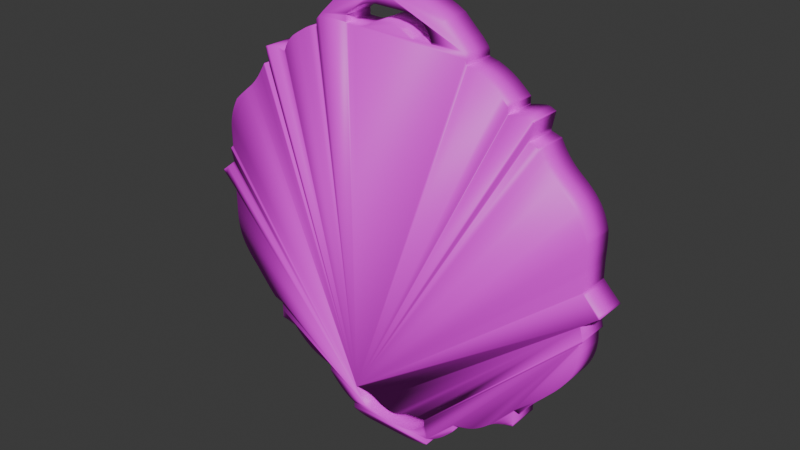 # Source: mirror.blend  (saved by Blender 5.1.30; exported with 4.5.12 LTS)
import bpy
from mathutils import Matrix  # noqa: F401  (used for matrix-valued properties, if any)

bpy.ops.wm.read_factory_settings(use_empty=True)
scene = bpy.context.scene
scene.name = 'Scene'

# ---- collections
col_collection = bpy.data.collections.new('Collection'); scene.collection.children.link(col_collection)

# ---- images (referenced by path relative to the original .blend; pixels are not part of the script)
import os
ASSET_DIR = os.environ.get("B2B_ASSET_DIR", "")  # directory of the original .blend (textures are referenced by path, not embedded)
HERE = os.path.dirname(os.path.abspath(__file__))  # packed textures are extracted next to this script under _unpacked/

def load_image(name, relpath, width, height, colorspace="sRGB"):
    """Load a texture the original file referenced (path relative to the .blend, or extracted next to this script)."""
    p = next((c for c in (os.path.join(HERE, relpath), os.path.join(ASSET_DIR, relpath)) if relpath and os.path.exists(c)), "")
    if p:
        img = bpy.data.images.load(p, check_existing=True)
        img.name = name
    else:  # same state as the original file: an image datablock whose file is absent (Cycles renders it pink)
        img = bpy.data.images.new(name, width, height)
        img.source = "FILE"
        img.filepath = "//" + (relpath or name)
    img.colorspace_settings.name = colorspace
    return img
img_mirror_png = load_image('mirror.png', 'mirror.png', 1024, 1024, 'sRGB')

# ---- materials (node trees are filled in below, after node groups)
mat_mirror_png_trace_default = bpy.data.materials.new('mirror.png_trace_default')

# ---- node groups
ng_it_shader_grp_001 = bpy.data.node_groups.new('IT_shader_grp_001', 'ShaderNodeTree')
_s = ng_it_shader_grp_001.interface.new_socket(name='BSDF', in_out='OUTPUT', socket_type='NodeSocketShader')
_s = ng_it_shader_grp_001.interface.new_socket(name='Is Emissive', in_out='INPUT', socket_type='NodeSocketBool')
_s = ng_it_shader_grp_001.interface.new_socket(name='Alpha Black Point', in_out='INPUT', socket_type='NodeSocketFloat')
_s = ng_it_shader_grp_001.interface.new_socket(name='Alpha White Point', in_out='INPUT', socket_type='NodeSocketFloat')
_s.default_value = 1.0
_s = ng_it_shader_grp_001.interface.new_socket(name='Texture', in_out='INPUT', socket_type='NodeSocketColor')
_s.default_value = (0.8, 0.8, 0.8, 1.0)
_s = ng_it_shader_grp_001.interface.new_socket(name='Alpha', in_out='INPUT', socket_type='NodeSocketFloat')
_s.subtype = 'FACTOR'
_s.default_value = 1.0
_s.min_value = 0.0
_s.max_value = 1.0
_N = ng_it_shader_grp_001.nodes; _L = ng_it_shader_grp_001.links
n0 = _N.new('NodeGroupOutput'); n0.name = 'Group Output'; n0.location = (350, 64)
n1 = _N.new('NodeGroupInput'); n1.name = 'Group Input'; n1.location = (-794, 80)
n2 = _N.new('ShaderNodeBsdfPrincipled'); n2.name = 'Principled BSDF'; n2.location = (18, 64)
n3 = _N.new('ShaderNodeMix'); n3.name = 'Mix.001'; n3.location = (-606, -188)
n3.inputs[3].default_value = 1.0
n4 = _N.new('NodeReroute'); n4.name = 'Reroute'; n4.location = (-158, 8)
n4.width = 16
n5 = _N.new('ShaderNodeMapRange'); n5.name = 'Map Range'; n5.location = (-330, -16)
_L.new(n2.outputs[0], n0.inputs[0])
_L.new(n1.outputs[0], n3.inputs[0])
_L.new(n3.outputs[0], n2.inputs[28])
_L.new(n4.outputs[0], n2.inputs[0])
_L.new(n1.outputs[3], n4.inputs[0])
_L.new(n4.outputs[0], n2.inputs[27])
_L.new(n1.outputs[4], n5.inputs[0])
_L.new(n5.outputs[0], n2.inputs[4])
_L.new(n1.outputs[1], n5.inputs[1])
_L.new(n1.outputs[2], n5.inputs[2])
n0.is_active_output = True

# ---- material node trees
mat_mirror_png_trace_default.use_nodes = True; mat_mirror_png_trace_default.node_tree.nodes.clear()
_N = mat_mirror_png_trace_default.node_tree.nodes; _L = mat_mirror_png_trace_default.node_tree.links
n0 = _N.new('ShaderNodeTexImage'); n0.name = 'Image Texture'; n0.location = (0, 0)
n0.image = img_mirror_png
n0.interpolation = 'Closest'
n1 = _N.new('ShaderNodeMapping'); n1.name = 'Mapping'; n1.location = (-250, 0)
n2 = _N.new('ShaderNodeTexCoord'); n2.name = 'Texture Coordinate'; n2.location = (-500, 0)
n3 = _N.new('ShaderNodeGroup'); n3.name = 'Group'; n3.location = (300, 0)
n3.node_tree = ng_it_shader_grp_001
n3.inputs[0].default_value = False
n3.inputs[1].default_value = 2.0
n3.inputs[2].default_value = 1.0
n4 = _N.new('ShaderNodeOutputMaterial'); n4.name = 'Material Output'; n4.location = (600, 0)
_L.new(n2.outputs[2], n1.inputs[0])
_L.new(n1.outputs[0], n0.inputs[0])
_L.new(n0.outputs[0], n3.inputs[3])
_L.new(n0.outputs[1], n3.inputs[4])
_L.new(n3.outputs[0], n4.inputs[0])
n4.is_active_output = True

# ---- world
world_world = bpy.data.worlds.new('World'); scene.world = world_world
world_world.use_nodes = True; world_world.node_tree.nodes.clear()
_N = world_world.node_tree.nodes; _L = world_world.node_tree.links
n0 = _N.new('ShaderNodeOutputWorld'); n0.name = 'World Output'; n0.location = (200, 100)
n1 = _N.new('ShaderNodeBackground'); n1.name = 'Background'; n1.location = (-200, 100)
n1.inputs[0].default_value = (0.05088, 0.05088, 0.05088, 1.0)
_L.new(n1.outputs[0], n0.inputs[0])
n0.is_active_output = True
world_world.color = (0.05088, 0.05088, 0.05088)
world_world.sun_shadow_jitter_overblur = 0.0

# ---- meshes
me_mirror = bpy.data.meshes.new('mirror')
me_mirror.from_pydata([(-11.04, 40.76, -1.346e-13), (-9.445, 41.67, -1.346e-13), (-7.702, 42.41, -1.346e-13), (-5.839, 42.99, -1.346e-13), (-3.887, 43.41, -1.346e-13), (-1.876, 43.66, -1.346e-13), (0.1657, 43.74, -1.346e-13), (2.207, 43.66, -1.346e-13), (4.219, 43.41, -1.346e-13), (6.171, 42.99, -1.346e-13), (8.033, 42.41, -1.346e-13), (9.776, 41.67, -1.346e-13), (11.37, 40.76, -1.346e-13), (11.5, 40.63, -1.346e-13), (11.63, 40.51, -1.346e-13), (11.75, 40.38, -1.346e-13), (11.88, 40.26, -1.346e-13), (12.01, 40.13, -1.346e-13), (12.14, 40.01, -1.346e-13), (12.27, 39.88, -1.346e-13), (12.4, 39.76, -1.346e-13), (12.53, 39.63, -1.346e-13), (12.66, 39.5, -1.346e-13), (12.79, 39.38, -1.346e-13), (12.92, 39.25, -1.346e-13), (13.08, 39.1, -1.346e-13), (13.24, 38.95, -1.346e-13), (13.4, 38.8, -1.346e-13), (13.56, 38.65, -1.346e-13), (13.72, 38.5, -1.346e-13), (13.88, 38.35, -1.346e-13), (14.05, 38.2, -1.346e-13), (14.21, 38.05, -1.346e-13), (14.37, 37.9, -1.346e-13), (14.53, 37.74, -1.346e-13), (14.7, 37.59, -1.346e-13), (14.86, 37.44, -1.346e-13), (15.21, 37.06, -1.346e-13), (15.5, 36.74, -1.346e-13), (15.73, 36.47, -1.346e-13), (15.92, 36.23, -1.346e-13), (16.07, 36.03, -1.346e-13), (16.18, 35.83, -1.346e-13), (16.26, 35.64, -1.346e-13), (16.31, 35.45, -1.346e-13), (16.35, 35.24, -1.346e-13), (16.36, 35.01, -1.346e-13), (16.37, 34.74, -1.346e-13), (16.37, 34.42, -1.346e-13), (16.52, 34.38, -1.346e-13), (16.67, 34.34, -1.346e-13), (16.82, 34.3, -1.346e-13), (16.97, 34.26, -1.346e-13), (17.12, 34.22, -1.346e-13), (17.27, 34.19, -1.346e-13), (17.42, 34.15, -1.346e-13), (17.57, 34.11, -1.346e-13), (17.72, 34.07, -1.346e-13), (17.87, 34.03, -1.346e-13), (18.03, 33.99, -1.346e-13), (18.18, 33.95, -1.346e-13), (18.85, 33.67, -1.346e-13), (19.48, 33.39, -1.346e-13), (20.06, 33.1, -1.346e-13), (20.61, 32.79, -1.346e-13), (21.14, 32.47, -1.346e-13), (21.65, 32.13, -1.346e-13), (22.14, 31.78, -1.346e-13), (22.63, 31.39, -1.346e-13), (23.11, 30.99, -1.346e-13), (23.61, 30.55, -1.346e-13), (24.12, 30.09, -1.346e-13), (24.64, 29.59, -1.346e-13), (24.64, 29.48, -1.346e-13), (24.64, 29.37, -1.346e-13), (24.64, 29.25, -1.346e-13), (24.64, 29.14, -1.346e-13), (24.64, 29.02, -1.346e-13), (24.64, 28.91, -1.346e-13), (24.64, 28.8, -1.346e-13), (24.64, 28.68, -1.346e-13), (24.64, 28.56, -1.346e-13), (24.64, 28.45, -1.346e-13), (24.64, 28.33, -1.346e-13), (24.64, 28.22, -1.346e-13), (24.78, 28.25, -1.346e-13), (24.91, 28.28, -1.346e-13), (25.05, 28.31, -1.346e-13), (25.18, 28.34, -1.346e-13), (25.32, 28.38, -1.346e-13), (25.46, 28.41, -1.346e-13), (25.59, 28.44, -1.346e-13), (25.73, 28.47, -1.346e-13), (25.87, 28.51, -1.346e-13), (26.0, 28.54, -1.346e-13), (26.14, 28.57, -1.346e-13), (26.28, 28.6, -1.346e-13), (26.7, 28.67, -1.346e-13), (27.05, 28.73, -1.346e-13), (27.35, 28.77, -1.346e-13), (27.61, 28.79, -1.346e-13), (27.83, 28.8, -1.346e-13), (28.04, 28.78, -1.346e-13), (28.23, 28.75, -1.346e-13), (28.43, 28.69, -1.346e-13), (28.64, 28.61, -1.346e-13), (28.88, 28.5, -1.346e-13), (29.15, 28.37, -1.346e-13), (29.47, 28.22, -1.346e-13), (29.44, 28.08, -1.346e-13), (29.42, 27.96, -1.346e-13), (29.39, 27.84, -1.346e-13), (29.37, 27.71, -1.346e-13), (29.34, 27.55, -1.346e-13), (29.3, 27.36, -1.346e-13), (29.25, 27.12, -1.346e-13), (29.19, 26.81, -1.346e-13), (29.11, 26.44, -1.346e-13), (29.02, 25.98, -1.346e-13), (28.91, 25.43, -1.346e-13), (28.78, 24.77, -1.346e-13), (28.86, 24.74, -1.346e-13), (28.93, 24.72, -1.346e-13), (29.0, 24.69, -1.346e-13), (29.08, 24.67, -1.346e-13), (29.18, 24.64, -1.346e-13), (29.29, 24.6, -1.346e-13), (29.44, 24.55, -1.346e-13), (29.62, 24.49, -1.346e-13), (29.84, 24.41, -1.346e-13), (30.12, 24.32, -1.346e-13), (30.45, 24.21, -1.346e-13), (30.85, 24.08, -1.346e-13), (30.92, 23.96, -1.346e-13), (30.98, 23.84, -1.346e-13), (31.05, 23.72, -1.346e-13), (31.12, 23.59, -1.346e-13), (31.19, 23.47, -1.346e-13), (31.25, 23.35, -1.346e-13), (31.32, 23.23, -1.346e-13), (31.39, 23.11, -1.346e-13), (31.46, 22.98, -1.346e-13), (31.53, 22.86, -1.346e-13), (31.6, 22.74, -1.346e-13), (31.67, 22.61, -1.346e-13), (31.97, 22.15, -1.346e-13), (32.27, 21.72, -1.346e-13), (32.56, 21.32, -1.346e-13), (32.86, 20.95, -1.346e-13), (33.16, 20.6, -1.346e-13), (33.47, 20.27, -1.346e-13), (33.79, 19.94, -1.346e-13), (34.13, 19.62, -1.346e-13), (34.48, 19.31, -1.346e-13), (34.85, 18.98, -1.346e-13), (35.25, 18.65, -1.346e-13), (35.67, 18.3, -1.346e-13), (36.29, 17.76, -1.346e-13), (36.86, 17.23, -1.346e-13), (37.39, 16.7, -1.346e-13), (37.87, 16.17, -1.346e-13), (38.3, 15.63, -1.346e-13), (38.71, 15.07, -1.346e-13), (39.07, 14.49, -1.346e-13), (39.41, 13.87, -1.346e-13), (39.72, 13.22, -1.346e-13), (40.0, 12.53, -1.346e-13), (40.26, 11.78, -1.346e-13), (40.5, 10.98, -1.346e-13), (40.53, 10.51, -1.346e-13), (40.56, 10.05, -1.346e-13), (40.58, 9.59, -1.346e-13), (40.59, 9.134, -1.346e-13), (40.59, 8.679, -1.346e-13), (40.59, 8.225, -1.346e-13), (40.59, 7.771, -1.346e-13), (40.58, 7.316, -1.346e-13), (40.56, 6.858, -1.346e-13), (40.54, 6.397, -1.346e-13), (40.52, 5.932, -1.346e-13), (40.5, 5.462, -1.346e-13), (40.5, 5.291, -1.346e-13), (40.5, 5.121, -1.346e-13), (40.5, 4.95, -1.346e-13), (40.5, 4.779, -1.346e-13), (40.5, 4.607, -1.346e-13), (40.5, 4.435, -1.346e-13), (40.5, 4.263, -1.346e-13), (40.5, 4.091, -1.346e-13), (40.5, 3.917, -1.346e-13), (40.5, 3.743, -1.346e-13), (40.5, 3.569, -1.346e-13), (40.5, 3.393, -1.346e-13), (40.5, 3.28, -1.346e-13), (40.5, 3.166, -1.346e-13), (40.5, 3.052, -1.346e-13), (40.5, 2.938, -1.346e-13), (40.5, 2.824, -1.346e-13), (40.5, 2.709, -1.346e-13), (40.5, 2.594, -1.346e-13), (40.5, 2.479, -1.346e-13), (40.5, 2.364, -1.346e-13), (40.5, 2.248, -1.346e-13), (40.5, 2.131, -1.346e-13), (40.5, 2.014, -1.346e-13), (40.78, 1.721, -1.346e-13), (41.06, 1.428, -1.346e-13), (41.35, 1.137, -1.346e-13), (41.63, 0.8464, -1.346e-13), (41.92, 0.5572, -1.346e-13), (42.2, 0.2692, -1.346e-13), (42.49, -0.01767, -1.346e-13), (42.78, -0.3033, -1.346e-13), (43.07, -0.5876, -1.346e-13), (43.36, -0.8707, -1.346e-13), (43.65, -1.153, -1.346e-13), (43.95, -1.433, -1.346e-13), (43.66, -1.661, -1.346e-13), (43.38, -1.888, -1.346e-13), (43.1, -2.116, -1.346e-13), (42.81, -2.344, -1.346e-13), (42.52, -2.573, -1.346e-13), (42.24, -2.802, -1.346e-13), (41.95, -3.031, -1.346e-13), (41.66, -3.261, -1.346e-13), (41.37, -3.492, -1.346e-13), (41.08, -3.724, -1.346e-13), (40.79, -3.957, -1.346e-13), (40.5, -4.191, -1.346e-13), (40.53, -4.301, -1.346e-13), (40.57, -4.411, -1.346e-13), (40.6, -4.522, -1.346e-13), (40.63, -4.632, -1.346e-13), (40.66, -4.743, -1.346e-13), (40.69, -4.854, -1.346e-13), (40.73, -4.965, -1.346e-13), (40.76, -5.077, -1.346e-13), (40.79, -5.189, -1.346e-13), (40.82, -5.301, -1.346e-13), (40.86, -5.414, -1.346e-13), (40.89, -5.527, -1.346e-13), (40.91, -5.644, -1.346e-13), (40.94, -5.762, -1.346e-13), (40.96, -5.879, -1.346e-13), (40.99, -5.997, -1.346e-13), (41.01, -6.115, -1.346e-13), (41.04, -6.233, -1.346e-13), (41.06, -6.351, -1.346e-13), (41.09, -6.47, -1.346e-13), (41.11, -6.589, -1.346e-13), (41.14, -6.708, -1.346e-13), (41.17, -6.828, -1.346e-13), (41.19, -6.949, -1.346e-13), (41.13, -7.006, -1.346e-13), (41.08, -7.063, -1.346e-13), (41.02, -7.12, -1.346e-13), (40.96, -7.177, -1.346e-13), (40.91, -7.234, -1.346e-13), (40.85, -7.291, -1.346e-13), (40.79, -7.349, -1.346e-13), (40.73, -7.406, -1.346e-13), (40.68, -7.464, -1.346e-13), (40.62, -7.522, -1.346e-13), (40.56, -7.58, -1.346e-13), (40.5, -7.639, -1.346e-13), (40.51, -7.82, -1.346e-13), (40.52, -8.001, -1.346e-13), (40.52, -8.183, -1.346e-13), (40.53, -8.365, -1.346e-13), (40.54, -8.547, -1.346e-13), (40.54, -8.729, -1.346e-13), (40.55, -8.912, -1.346e-13), (40.56, -9.096, -1.346e-13), (40.57, -9.28, -1.346e-13), (40.57, -9.464, -1.346e-13), (40.58, -9.65, -1.346e-13), (40.59, -9.836, -1.346e-13), (40.51, -10.91, -1.346e-13), (40.35, -11.92, -1.346e-13), (40.12, -12.88, -1.346e-13), (39.82, -13.78, -1.346e-13), (39.45, -14.64, -1.346e-13), (39.02, -15.47, -1.346e-13), (38.53, -16.27, -1.346e-13), (37.98, -17.05, -1.346e-13), (37.38, -17.82, -1.346e-13), (36.74, -18.59, -1.346e-13), (36.05, -19.35, -1.346e-13), (35.33, -20.14, -1.346e-13), (34.65, -20.87, -1.346e-13), (34.07, -21.48, -1.346e-13), (33.59, -22.0, -1.346e-13), (33.19, -22.44, -1.346e-13), (32.85, -22.81, -1.346e-13), (32.57, -23.14, -1.346e-13), (32.32, -23.44, -1.346e-13), (32.09, -23.72, -1.346e-13), (31.87, -24.01, -1.346e-13), (31.63, -24.33, -1.346e-13), (31.38, -24.68, -1.346e-13), (31.09, -25.09, -1.346e-13), (31.01, -25.18, -1.346e-13), (30.93, -25.28, -1.346e-13), (30.86, -25.38, -1.346e-13), (30.78, -25.47, -1.346e-13), (30.7, -25.57, -1.346e-13), (30.63, -25.67, -1.346e-13), (30.55, -25.76, -1.346e-13), (30.47, -25.86, -1.346e-13), (30.39, -25.96, -1.346e-13), (30.32, -26.06, -1.346e-13), (30.24, -26.16, -1.346e-13), (30.16, -26.25, -1.346e-13), (30.05, -26.25, -1.346e-13), (29.93, -26.25, -1.346e-13), (29.82, -26.25, -1.346e-13), (29.7, -26.25, -1.346e-13), (29.59, -26.25, -1.346e-13), (29.47, -26.25, -1.346e-13), (29.36, -26.25, -1.346e-13), (29.24, -26.25, -1.346e-13), (29.13, -26.25, -1.346e-13), (29.01, -26.25, -1.346e-13), (28.9, -26.25, -1.346e-13), (28.78, -26.54, -1.346e-13), (28.78, -26.82, -1.346e-13), (28.78, -27.11, -1.346e-13), (28.78, -27.39, -1.346e-13), (28.78, -27.68, -1.346e-13), (28.78, -27.97, -1.346e-13), (28.78, -28.25, -1.346e-13), (28.78, -28.54, -1.346e-13), (28.78, -28.83, -1.346e-13), (28.78, -29.12, -1.346e-13), (28.78, -29.41, -1.346e-13), (28.78, -29.7, -1.346e-13), (28.63, -29.74, -1.346e-13), (28.48, -29.78, -1.346e-13), (28.33, -29.82, -1.346e-13), (28.18, -29.86, -1.346e-13), (28.03, -29.9, -1.346e-13), (27.88, -29.94, -1.346e-13), (27.73, -29.98, -1.346e-13), (27.58, -30.02, -1.346e-13), (27.43, -30.06, -1.346e-13), (27.28, -30.1, -1.346e-13), (27.12, -30.14, -1.346e-13), (26.97, -30.18, -1.346e-13), (26.43, -30.39, -1.346e-13), (25.98, -30.57, -1.346e-13), (25.59, -30.73, -1.346e-13), (25.26, -30.88, -1.346e-13), (24.96, -31.03, -1.346e-13), (24.68, -31.18, -1.346e-13), (24.41, -31.36, -1.346e-13), (24.13, -31.56, -1.346e-13), (23.82, -31.79, -1.346e-13), (23.48, -32.07, -1.346e-13), (23.08, -32.41, -1.346e-13), (22.62, -32.81, -1.346e-13), (22.03, -33.27, -1.346e-13), (21.47, -33.67, -1.346e-13), (20.94, -34.03, -1.346e-13), (20.41, -34.34, -1.346e-13), (19.89, -34.61, -1.346e-13), (19.36, -34.85, -1.346e-13), (18.83, -35.06, -1.346e-13), (18.27, -35.25, -1.346e-13), (17.68, -35.42, -1.346e-13), (17.06, -35.59, -1.346e-13), (16.4, -35.75, -1.346e-13), (15.68, -35.91, -1.346e-13), (15.68, -36.02, -1.346e-13), (15.68, -36.14, -1.346e-13), (15.68, -36.25, -1.346e-13), (15.68, -36.36, -1.346e-13), (15.68, -36.48, -1.346e-13), (15.68, -36.59, -1.346e-13), (15.68, -36.71, -1.346e-13), (15.68, -36.82, -1.346e-13), (15.68, -36.94, -1.346e-13), (15.68, -37.05, -1.346e-13), (15.68, -37.17, -1.346e-13), (15.68, -37.29, -1.346e-13), (15.21, -37.8, -1.346e-13), (14.75, -38.3, -1.346e-13), (14.28, -38.78, -1.346e-13), (13.82, -39.23, -1.346e-13), (13.34, -39.67, -1.346e-13), (12.86, -40.08, -1.346e-13), (12.35, -40.48, -1.346e-13), (11.83, -40.85, -1.346e-13), (11.29, -41.2, -1.346e-13), (10.72, -41.53, -1.346e-13), (10.11, -41.83, -1.346e-13), (9.474, -42.11, -1.346e-13), (9.474, -42.23, -1.346e-13), (9.474, -42.34, -1.346e-13), (9.474, -42.45, -1.346e-13), (9.474, -42.57, -1.346e-13), (9.474, -42.68, -1.346e-13), (9.474, -42.8, -1.346e-13), (9.474, -42.91, -1.346e-13), (9.474, -43.03, -1.346e-13), (9.474, -43.14, -1.346e-13), (9.474, -43.26, -1.346e-13), (9.474, -43.38, -1.346e-13), (9.474, -43.49, -1.346e-13), (8.983, -43.63, -1.346e-13), (8.5, -43.75, -1.346e-13), (8.022, -43.85, -1.346e-13), (7.548, -43.94, -1.346e-13), (7.076, -44.03, -1.346e-13), (6.605, -44.09, -1.346e-13), (6.131, -44.15, -1.346e-13), (5.654, -44.19, -1.346e-13), (5.172, -44.23, -1.346e-13), (4.683, -44.25, -1.346e-13), (4.186, -44.27, -1.346e-13), (3.678, -44.27, -1.346e-13), (3.612, -44.27, -1.346e-13), (3.551, -44.27, -1.346e-13), (3.491, -44.27, -1.346e-13), (3.424, -44.27, -1.346e-13), (3.345, -44.27, -1.346e-13), (3.248, -44.27, -1.346e-13), (3.127, -44.27, -1.346e-13), (2.976, -44.27, -1.346e-13), (2.789, -44.27, -1.346e-13), (2.56, -44.28, -1.346e-13), (2.283, -44.28, -1.346e-13), (1.361, -44.27, -1.346e-13), (1.214, -44.27, -1.346e-13), (1.065, -44.27, -1.346e-13), (0.9166, -44.27, -1.346e-13), (0.3171, -44.27, -1.346e-13), (0.1657, -44.27, -1.346e-13), (0.01837, -44.27, -1.346e-13), (-0.129, -44.27, -1.346e-13), (-0.2765, -44.27, -1.346e-13), (-0.4242, -44.27, -1.346e-13), (-0.5722, -44.27, -1.346e-13), (-0.7204, -44.27, -1.346e-13), (-0.8691, -44.27, -1.346e-13), (-1.018, -44.27, -1.346e-13), (-1.168, -44.27, -1.346e-13), (-1.318, -44.27, -1.346e-13), (-1.469, -44.28, -1.346e-13), (-2.477, -44.27, -1.346e-13), (-2.62, -44.27, -1.346e-13), (-3.346, -44.27, -1.346e-13), (-3.476, -44.27, -1.346e-13), (-3.605, -44.27, -1.346e-13), (-3.734, -44.27, -1.346e-13), (-4.254, -44.27, -1.346e-13), (-4.385, -44.27, -1.346e-13), (-4.516, -44.27, -1.346e-13), (-4.648, -44.27, -1.346e-13), (-4.78, -44.27, -1.346e-13), (-4.913, -44.27, -1.346e-13), (-5.281, -44.24, -1.346e-13), (-5.643, -44.21, -1.346e-13), (-6.0, -44.17, -1.346e-13), (-6.353, -44.12, -1.346e-13), (-6.702, -44.06, -1.346e-13), (-7.049, -44.0, -1.346e-13), (-7.395, -43.93, -1.346e-13), (-7.741, -43.86, -1.346e-13), (-8.087, -43.77, -1.346e-13), (-8.436, -43.69, -1.346e-13), (-8.787, -43.59, -1.346e-13), (-9.143, -43.49, -1.346e-13), (-9.143, -43.38, -1.346e-13), (-9.143, -43.26, -1.346e-13), (-9.143, -43.15, -1.346e-13), (-9.143, -43.04, -1.346e-13), (-9.143, -42.92, -1.346e-13), (-9.143, -42.81, -1.346e-13), (-9.143, -42.69, -1.346e-13), (-9.143, -42.58, -1.346e-13), (-9.143, -42.46, -1.346e-13), (-9.143, -42.35, -1.346e-13), (-9.143, -42.23, -1.346e-13), (-9.143, -42.11, -1.346e-13), (-9.239, -42.07, -1.346e-13), (-9.335, -42.04, -1.346e-13), (-9.431, -42.0, -1.346e-13), (-9.527, -41.96, -1.346e-13), (-9.623, -41.92, -1.346e-13), (-9.72, -41.88, -1.346e-13), (-9.817, -41.84, -1.346e-13), (-9.914, -41.8, -1.346e-13), (-10.01, -41.76, -1.346e-13), (-10.11, -41.72, -1.346e-13), (-10.21, -41.68, -1.346e-13), (-10.31, -41.64, -1.346e-13), (-10.81, -41.34, -1.346e-13), (-11.28, -41.03, -1.346e-13), (-11.74, -40.71, -1.346e-13), (-12.18, -40.38, -1.346e-13), (-12.6, -40.04, -1.346e-13), (-13.01, -39.68, -1.346e-13), (-13.41, -39.31, -1.346e-13), (-13.8, -38.93, -1.346e-13), (-14.19, -38.54, -1.346e-13), (-14.57, -38.13, -1.346e-13), (-14.96, -37.72, -1.346e-13), (-15.35, -37.29, -1.346e-13), (-15.35, -37.17, -1.346e-13), (-15.35, -37.06, -1.346e-13), (-15.35, -36.95, -1.346e-13), (-15.35, -36.83, -1.346e-13), (-15.35, -36.72, -1.346e-13), (-15.35, -36.6, -1.346e-13), (-15.35, -36.49, -1.346e-13), (-15.35, -36.37, -1.346e-13), (-15.35, -36.26, -1.346e-13), (-15.35, -36.14, -1.346e-13), (-15.35, -36.02, -1.346e-13), (-15.35, -35.91, -1.346e-13), (-15.45, -35.88, -1.346e-13), (-15.55, -35.85, -1.346e-13), (-15.65, -35.83, -1.346e-13), (-15.76, -35.8, -1.346e-13), (-15.86, -35.77, -1.346e-13), (-15.96, -35.74, -1.346e-13), (-16.06, -35.72, -1.346e-13), (-16.17, -35.69, -1.346e-13), (-16.27, -35.66, -1.346e-13), (-16.38, -35.63, -1.346e-13), (-16.48, -35.6, -1.346e-13), (-16.58, -35.58, -1.346e-13), (-17.49, -35.3, -1.346e-13), (-18.32, -35.01, -1.346e-13), (-19.1, -34.7, -1.346e-13), (-19.83, -34.38, -1.346e-13), (-20.52, -34.03, -1.346e-13), (-21.18, -33.65, -1.346e-13), (-21.81, -33.23, -1.346e-13), (-22.44, -32.77, -1.346e-13), (-23.06, -32.26, -1.346e-13), (-23.69, -31.7, -1.346e-13), (-24.33, -31.08, -1.346e-13), (-25.0, -30.39, -1.346e-13), (-25.45, -30.26, -1.346e-13), (-25.82, -30.16, -1.346e-13), (-26.15, -30.07, -1.346e-13), (-26.42, -29.99, -1.346e-13), (-26.66, -29.93, -1.346e-13), (-26.89, -29.89, -1.346e-13), (-27.1, -29.85, -1.346e-13), (-27.32, -29.81, -1.346e-13), (-27.55, -29.79, -1.346e-13), (-27.8, -29.76, -1.346e-13), (-28.1, -29.73, -1.346e-13), (-28.45, -29.7, -1.346e-13), (-28.45, -29.42, -1.346e-13), (-28.45, -29.13, -1.346e-13), (-28.45, -28.85, -1.346e-13), (-28.45, -28.56, -1.346e-13), (-28.45, -28.28, -1.346e-13), (-28.45, -27.99, -1.346e-13), (-28.45, -27.7, -1.346e-13), (-28.45, -27.42, -1.346e-13), (-28.45, -27.13, -1.346e-13), (-28.45, -26.84, -1.346e-13), (-28.45, -26.55, -1.346e-13), (-28.45, -26.25, -1.346e-13), (-28.53, -26.23, -1.346e-13), (-28.6, -26.2, -1.346e-13), (-28.67, -26.18, -1.346e-13), (-28.75, -26.15, -1.346e-13), (-28.85, -26.12, -1.346e-13), (-28.96, -26.08, -1.346e-13), (-29.11, -26.04, -1.346e-13), (-29.29, -25.97, -1.346e-13), (-29.51, -25.9, -1.346e-13), (-29.79, -25.81, -1.346e-13), (-30.12, -25.7, -1.346e-13), (-30.52, -25.57, -1.346e-13), (-30.78, -25.31, -1.346e-13), (-31.0, -25.08, -1.346e-13), (-31.19, -24.89, -1.346e-13), (-31.36, -24.72, -1.346e-13), (-31.51, -24.56, -1.346e-13), (-31.66, -24.4, -1.346e-13), (-31.81, -24.24, -1.346e-13), (-31.96, -24.06, -1.346e-13), (-32.14, -23.86, -1.346e-13), (-32.34, -23.62, -1.346e-13), (-32.57, -23.35, -1.346e-13), (-32.84, -23.02, -1.346e-13), (-32.95, -22.9, -1.346e-13), (-33.05, -22.77, -1.346e-13), (-33.16, -22.65, -1.346e-13), (-33.26, -22.52, -1.346e-13), (-33.37, -22.4, -1.346e-13), (-33.48, -22.27, -1.346e-13), (-33.58, -22.15, -1.346e-13), (-33.69, -22.02, -1.346e-13), (-33.8, -21.9, -1.346e-13), (-33.9, -21.77, -1.346e-13), (-34.01, -21.64, -1.346e-13), (-34.12, -21.51, -1.346e-13), (-34.17, -21.46, -1.346e-13), (-34.21, -21.41, -1.346e-13), (-34.25, -21.36, -1.346e-13), (-34.3, -21.3, -1.346e-13), (-34.35, -21.23, -1.346e-13), (-34.42, -21.15, -1.346e-13), (-34.51, -21.05, -1.346e-13), (-34.62, -20.92, -1.346e-13), (-34.75, -20.76, -1.346e-13), (-34.91, -20.57, -1.346e-13), (-35.11, -20.33, -1.346e-13), (-35.34, -20.05, -1.346e-13), (-35.43, -19.95, -1.346e-13), (-35.51, -19.86, -1.346e-13), (-35.6, -19.76, -1.346e-13), (-35.68, -19.67, -1.346e-13), (-35.77, -19.57, -1.346e-13), (-35.86, -19.47, -1.346e-13), (-35.94, -19.38, -1.346e-13), (-36.03, -19.28, -1.346e-13), (-36.11, -19.18, -1.346e-13), (-36.2, -19.08, -1.346e-13), (-36.29, -18.98, -1.346e-13), (-36.37, -18.89, -1.346e-13), (-37.14, -17.98, -1.346e-13), (-37.8, -17.1, -1.346e-13), (-38.37, -16.25, -1.346e-13), (-38.85, -15.41, -1.346e-13), (-39.25, -14.57, -1.346e-13), (-39.57, -13.71, -1.346e-13), (-39.81, -12.83, -1.346e-13), (-39.99, -11.91, -1.346e-13), (-40.11, -10.95, -1.346e-13), (-40.18, -9.923, -1.346e-13), (-40.2, -8.823, -1.346e-13), (-40.17, -7.639, -1.346e-13), (-40.17, -7.468, -1.346e-13), (-40.17, -7.297, -1.346e-13), (-40.17, -7.126, -1.346e-13), (-40.17, -6.955, -1.346e-13), (-40.17, -6.784, -1.346e-13), (-40.17, -6.612, -1.346e-13), (-40.17, -6.44, -1.346e-13), (-40.17, -6.267, -1.346e-13), (-40.17, -6.094, -1.346e-13), (-40.17, -5.92, -1.346e-13), (-40.17, -5.745, -1.346e-13), (-40.17, -5.57, -1.346e-13), (-40.17, -5.456, -1.346e-13), (-40.17, -5.342, -1.346e-13), (-40.17, -5.228, -1.346e-13), (-40.17, -5.114, -1.346e-13), (-40.17, -5.0, -1.346e-13), (-40.17, -4.886, -1.346e-13), (-40.17, -4.771, -1.346e-13), (-40.17, -4.656, -1.346e-13), (-40.17, -4.54, -1.346e-13), (-40.17, -4.424, -1.346e-13), (-40.17, -4.308, -1.346e-13), (-40.17, -4.191, -1.346e-13), (-40.45, -3.897, -1.346e-13), (-40.73, -3.605, -1.346e-13), (-41.02, -3.313, -1.346e-13), (-41.3, -3.023, -1.346e-13), (-41.59, -2.734, -1.346e-13), (-41.87, -2.446, -1.346e-13), (-42.16, -2.159, -1.346e-13), (-42.45, -1.873, -1.346e-13), (-42.74, -1.589, -1.346e-13), (-43.03, -1.306, -1.346e-13), (-43.32, -1.024, -1.346e-13), (-43.62, -0.7435, -1.346e-13), (-43.33, -0.516, -1.346e-13), (-43.05, -0.2883, -1.346e-13), (-42.76, -0.06049, -1.346e-13), (-42.48, 0.1676, -1.346e-13), (-42.19, 0.3961, -1.346e-13), (-41.91, 0.6251, -1.346e-13), (-41.62, 0.8547, -1.346e-13), (-41.33, 1.085, -1.346e-13), (-41.04, 1.316, -1.346e-13), (-40.75, 1.548, -1.346e-13), (-40.46, 1.781, -1.346e-13), (-40.17, 2.014, -1.346e-13), (-40.18, 2.066, -1.346e-13), (-40.2, 2.113, -1.346e-13), (-40.21, 2.159, -1.346e-13), (-40.23, 2.211, -1.346e-13), (-40.24, 2.272, -1.346e-13), (-40.27, 2.347, -1.346e-13), (-40.29, 2.44, -1.346e-13), (-40.33, 2.557, -1.346e-13), (-40.37, 2.702, -1.346e-13), (-40.42, 2.879, -1.346e-13), (-40.48, 3.094, -1.346e-13), (-40.56, 3.35, -1.346e-13), (-40.58, 3.468, -1.346e-13), (-40.61, 3.585, -1.346e-13), (-40.63, 3.703, -1.346e-13), (-40.66, 3.82, -1.346e-13), (-40.68, 3.938, -1.346e-13), (-40.71, 4.056, -1.346e-13), (-40.73, 4.174, -1.346e-13), (-40.76, 4.293, -1.346e-13), (-40.78, 4.412, -1.346e-13), (-40.81, 4.532, -1.346e-13), (-40.83, 4.652, -1.346e-13), (-40.86, 4.772, -1.346e-13), (-40.83, 4.799, -1.346e-13), (-40.81, 4.823, -1.346e-13), (-40.78, 4.847, -1.346e-13), (-40.76, 4.874, -1.346e-13), (-40.73, 4.905, -1.346e-13), (-40.69, 4.944, -1.346e-13), (-40.64, 4.992, -1.346e-13), (-40.58, 5.053, -1.346e-13), (-40.5, 5.127, -1.346e-13), (-40.41, 5.219, -1.346e-13), (-40.3, 5.33, -1.346e-13), (-40.17, 5.462, -1.346e-13), (-40.18, 5.668, -1.346e-13), (-40.18, 5.874, -1.346e-13), (-40.19, 6.081, -1.346e-13), (-40.2, 6.288, -1.346e-13), (-40.21, 6.495, -1.346e-13), (-40.21, 6.702, -1.346e-13), (-40.22, 6.91, -1.346e-13), (-40.23, 7.119, -1.346e-13), (-40.23, 7.328, -1.346e-13), (-40.24, 7.538, -1.346e-13), (-40.25, 7.749, -1.346e-13), (-40.26, 7.961, -1.346e-13), (-40.25, 8.711, -1.346e-13), (-40.21, 9.424, -1.346e-13), (-40.15, 10.11, -1.346e-13), (-40.05, 10.76, -1.346e-13), (-39.93, 11.4, -1.346e-13), (-39.77, 12.02, -1.346e-13), (-39.58, 12.64, -1.346e-13), (-39.36, 13.25, -1.346e-13), (-39.1, 13.87, -1.346e-13), (-38.81, 14.5, -1.346e-13), (-38.47, 15.14, -1.346e-13), (-38.1, 15.8, -1.346e-13), (-37.77, 16.13, -1.346e-13), (-37.43, 16.44, -1.346e-13), (-37.09, 16.76, -1.346e-13), (-36.74, 17.07, -1.346e-13), (-36.4, 17.37, -1.346e-13), (-36.05, 17.67, -1.346e-13), (-35.7, 17.97, -1.346e-13), (-35.35, 18.27, -1.346e-13), (-34.99, 18.57, -1.346e-13), (-34.64, 18.86, -1.346e-13), (-34.28, 19.16, -1.346e-13), (-33.92, 19.45, -1.346e-13), (-33.61, 19.73, -1.346e-13), (-33.32, 20.0, -1.346e-13), (-33.05, 20.28, -1.346e-13), (-32.78, 20.55, -1.346e-13), (-32.53, 20.83, -1.346e-13), (-32.29, 21.11, -1.346e-13), (-32.06, 21.4, -1.346e-13), (-31.83, 21.7, -1.346e-13), (-31.61, 22.0, -1.346e-13), (-31.39, 22.32, -1.346e-13), (-31.17, 22.65, -1.346e-13), (-30.95, 23.0, -1.346e-13), (-30.9, 23.07, -1.346e-13), (-30.87, 23.13, -1.346e-13), (-30.83, 23.19, -1.346e-13), (-30.78, 23.26, -1.346e-13), (-30.73, 23.34, -1.346e-13), (-30.67, 23.44, -1.346e-13), (-30.59, 23.56, -1.346e-13), (-30.49, 23.72, -1.346e-13), (-30.37, 23.91, -1.346e-13), (-30.22, 24.15, -1.346e-13), (-30.04, 24.43, -1.346e-13), (-29.83, 24.77, -1.346e-13), (-29.71, 24.77, -1.346e-13), (-29.6, 24.77, -1.346e-13), (-29.49, 24.77, -1.346e-13), (-29.37, 24.77, -1.346e-13), (-29.26, 24.77, -1.346e-13), (-29.14, 24.77, -1.346e-13), (-29.03, 24.77, -1.346e-13), (-28.91, 24.77, -1.346e-13), (-28.8, 24.77, -1.346e-13), (-28.68, 24.77, -1.346e-13), (-28.57, 24.77, -1.346e-13), (-28.45, 24.77, -1.346e-13), (-28.47, 24.9, -1.346e-13), (-28.5, 25.02, -1.346e-13), (-28.52, 25.14, -1.346e-13), (-28.55, 25.27, -1.346e-13), (-28.58, 25.43, -1.346e-13), (-28.62, 25.63, -1.346e-13), (-28.67, 25.87, -1.346e-13), (-28.73, 26.17, -1.346e-13), (-28.8, 26.54, -1.346e-13), (-28.89, 27.0, -1.346e-13), (-29.01, 27.55, -1.346e-13), (-29.14, 28.22, -1.346e-13), (-28.65, 28.36, -1.346e-13), (-28.21, 28.49, -1.346e-13), (-27.81, 28.59, -1.346e-13), (-27.44, 28.66, -1.346e-13), (-27.1, 28.71, -1.346e-13), (-26.76, 28.73, -1.346e-13), (-26.42, 28.72, -1.346e-13), (-26.06, 28.68, -1.346e-13), (-25.69, 28.61, -1.346e-13), (-25.28, 28.51, -1.346e-13), (-24.82, 28.38, -1.346e-13), (-24.31, 28.22, -1.346e-13), (-24.27, 28.32, -1.346e-13), (-24.23, 28.42, -1.346e-13), (-24.18, 28.53, -1.346e-13), (-24.14, 28.63, -1.346e-13), (-24.1, 28.74, -1.346e-13), (-24.05, 28.84, -1.346e-13), (-24.01, 28.95, -1.346e-13), (-23.97, 29.05, -1.346e-13), (-23.93, 29.16, -1.346e-13), (-23.88, 29.26, -1.346e-13), (-23.84, 29.37, -1.346e-13), (-23.79, 29.48, -1.346e-13), (-23.55, 29.89, -1.346e-13), (-23.3, 30.26, -1.346e-13), (-23.05, 30.6, -1.346e-13), (-22.79, 30.9, -1.346e-13), (-22.53, 31.18, -1.346e-13), (-22.25, 31.44, -1.346e-13), (-21.96, 31.69, -1.346e-13), (-21.65, 31.92, -1.346e-13), (-21.32, 32.15, -1.346e-13), (-20.97, 32.38, -1.346e-13), (-20.59, 32.62, -1.346e-13), (-20.17, 32.87, -1.346e-13), (-20.12, 32.9, -1.346e-13), (-20.07, 32.94, -1.346e-13), (-20.02, 32.97, -1.346e-13), (-19.96, 33.0, -1.346e-13), (-19.89, 33.04, -1.346e-13), (-19.81, 33.09, -1.346e-13), (-19.71, 33.15, -1.346e-13), (-19.58, 33.23, -1.346e-13), (-19.42, 33.33, -1.346e-13), (-19.23, 33.45, -1.346e-13), (-18.99, 33.59, -1.346e-13), (-18.71, 33.76, -1.346e-13), (-18.41, 33.91, -1.346e-13), (-18.16, 34.04, -1.346e-13), (-17.94, 34.14, -1.346e-13), (-17.75, 34.23, -1.346e-13), (-17.57, 34.29, -1.346e-13), (-17.41, 34.34, -1.346e-13), (-17.24, 34.37, -1.346e-13), (-17.06, 34.4, -1.346e-13), (-16.85, 34.41, -1.346e-13), (-16.62, 34.42, -1.346e-13), (-16.36, 34.42, -1.346e-13), (-16.04, 34.42, -1.346e-13), (-16.04, 34.53, -1.346e-13), (-16.04, 34.65, -1.346e-13), (-16.04, 34.76, -1.346e-13), (-16.04, 34.88, -1.346e-13), (-16.04, 34.99, -1.346e-13), (-16.04, 35.11, -1.346e-13), (-16.04, 35.22, -1.346e-13), (-16.04, 35.34, -1.346e-13), (-16.04, 35.45, -1.346e-13), (-16.04, 35.57, -1.346e-13), (-16.04, 35.68, -1.346e-13), (-16.04, 35.8, -1.346e-13), (-15.69, 36.18, -1.346e-13), (-15.39, 36.5, -1.346e-13), (-15.14, 36.77, -1.346e-13), (-14.9, 37.02, -1.346e-13), (-14.69, 37.24, -1.346e-13), (-14.48, 37.46, -1.346e-13), (-14.25, 37.68, -1.346e-13), (-14.01, 37.91, -1.346e-13), (-13.73, 38.18, -1.346e-13), (-13.41, 38.48, -1.346e-13), (-13.04, 38.83, -1.346e-13), (-12.59, 39.25, -1.346e-13), (-12.46, 39.37, -1.346e-13), (-12.33, 39.5, -1.346e-13), (-12.21, 39.62, -1.346e-13), (-12.08, 39.75, -1.346e-13), (-11.95, 39.87, -1.346e-13), (-11.82, 40.0, -1.346e-13), (-11.69, 40.12, -1.346e-13), (-11.56, 40.25, -1.346e-13), (-11.43, 40.37, -1.346e-13), (-11.3, 40.5, -1.346e-13), (-11.17, 40.63, -1.346e-13), (-2.436, 40.94, -1.346e-13), (-3.144, 40.84, -1.346e-13), (-3.799, 40.72, -1.346e-13), (-4.409, 40.58, -1.346e-13), (-4.981, 40.4, -1.346e-13), (-5.524, 40.21, -1.346e-13), (-6.045, 39.98, -1.346e-13), (-6.551, 39.72, -1.346e-13), (-7.052, 39.42, -1.346e-13), (-7.553, 39.09, -1.346e-13), (-8.064, 38.73, -1.346e-13), (-8.591, 38.32, -1.346e-13), (-9.143, 37.87, -1.346e-13), (-9.143, 37.75, -1.346e-13), (-9.143, 37.64, -1.346e-13), (-9.143, 37.53, -1.346e-13), (-9.143, 37.41, -1.346e-13), (-9.143, 37.3, -1.346e-13), (-9.143, 37.18, -1.346e-13), (-9.143, 37.07, -1.346e-13), (-9.143, 36.95, -1.346e-13), (-9.143, 36.84, -1.346e-13), (-9.143, 36.72, -1.346e-13), (-9.143, 36.61, -1.346e-13), (-9.143, 36.49, -1.346e-13), (-8.561, 36.45, -1.346e-13), (-8.018, 36.42, -1.346e-13), (-7.507, 36.4, -1.346e-13), (-7.023, 36.4, -1.346e-13), (-6.557, 36.42, -1.346e-13), (-6.106, 36.47, -1.346e-13), (-5.661, 36.55, -1.346e-13), (-5.217, 36.66, -1.346e-13), (-4.768, 36.82, -1.346e-13), (-4.307, 37.01, -1.346e-13), (-3.828, 37.26, -1.346e-13), (-3.325, 37.57, -1.346e-13), (-2.733, 37.87, -1.346e-13), (-2.174, 38.11, -1.346e-13), (-1.639, 38.28, -1.346e-13), (-1.123, 38.4, -1.346e-13), (-0.6168, 38.46, -1.346e-13), (-0.1134, 38.47, -1.346e-13), (0.3947, 38.44, -1.346e-13), (0.9151, 38.38, -1.346e-13), (1.455, 38.29, -1.346e-13), (2.022, 38.16, -1.346e-13), (2.624, 38.02, -1.346e-13), (3.268, 37.87, -1.346e-13), (3.439, 37.75, -1.346e-13), (3.61, 37.64, -1.346e-13), (3.781, 37.53, -1.346e-13), (3.952, 37.41, -1.346e-13), (4.123, 37.3, -1.346e-13), (4.295, 37.18, -1.346e-13), (4.467, 37.07, -1.346e-13), (4.64, 36.95, -1.346e-13), (4.813, 36.84, -1.346e-13), (4.987, 36.72, -1.346e-13), (5.162, 36.61, -1.346e-13), (5.337, 36.49, -1.346e-13), (5.843, 36.47, -1.346e-13), (6.272, 36.45, -1.346e-13), (6.638, 36.44, -1.346e-13), (6.955, 36.43, -1.346e-13), (7.239, 36.43, -1.346e-13), (7.502, 36.42, -1.346e-13), (7.761, 36.43, -1.346e-13), (8.028, 36.43, -1.346e-13), (8.318, 36.44, -1.346e-13), (8.647, 36.45, -1.346e-13), (9.027, 36.47, -1.346e-13), (9.474, 36.49, -1.346e-13), (9.32, 36.87, -1.346e-13), (9.169, 37.23, -1.346e-13), (9.018, 37.57, -1.346e-13), (8.862, 37.88, -1.346e-13), (8.697, 38.19, -1.346e-13), (8.521, 38.48, -1.346e-13), (8.327, 38.75, -1.346e-13), (8.114, 39.02, -1.346e-13), (7.876, 39.27, -1.346e-13), (7.611, 39.52, -1.346e-13), (7.313, 39.77, -1.346e-13), (6.98, 40.01, -1.346e-13), (6.415, 40.21, -1.346e-13), (5.859, 40.37, -1.346e-13), (5.309, 40.5, -1.346e-13), (4.763, 40.61, -1.346e-13), (4.218, 40.7, -1.346e-13), (3.672, 40.76, -1.346e-13), (3.123, 40.81, -1.346e-13), (2.569, 40.84, -1.346e-13), (2.007, 40.86, -1.346e-13), (1.435, 40.87, -1.346e-13), (0.2519, 40.88, -1.346e-13), (0.1487, 40.89, -1.346e-13), (0.05465, 40.89, -1.346e-13), (-0.03958, 40.89, -1.346e-13), (-0.1433, 40.89, -1.346e-13), (-0.2659, 40.9, -1.346e-13), (-0.4167, 40.9, -1.346e-13), (-0.6051, 40.9, -1.346e-13), (-0.8402, 40.91, -1.346e-13), (-1.132, 40.92, -1.346e-13), (-1.488, 40.92, -1.346e-13), (-1.92, 40.93, -1.346e-13), (-3.627, -38.62, -1.346e-13), (-4.041, -38.44, -1.346e-13), (-4.443, -38.29, -1.346e-13), (-4.834, -38.17, -1.346e-13), (-5.219, -38.08, -1.346e-13), (-5.6, -38.01, -1.346e-13), (-5.982, -37.96, -1.346e-13), (-6.367, -37.94, -1.346e-13), (-6.758, -37.92, -1.346e-13), (-7.159, -37.92, -1.346e-13), (-7.573, -37.93, -1.346e-13), (-8.003, -37.95, -1.346e-13), (-8.453, -37.98, -1.346e-13), (-8.297, -38.36, -1.346e-13), (-8.144, -38.73, -1.346e-13), (-7.992, -39.07, -1.346e-13), (-7.834, -39.39, -1.346e-13), (-7.669, -39.69, -1.346e-13), (-7.49, -39.98, -1.346e-13), (-7.295, -40.25, -1.346e-13), (-7.078, -40.51, -1.346e-13), (-6.836, -40.77, -1.346e-13), (-6.564, -41.02, -1.346e-13), (-6.259, -41.26, -1.346e-13), (-5.916, -41.5, -1.346e-13), (-4.994, -41.82, -1.346e-13), (-4.027, -42.07, -1.346e-13), (-3.023, -42.28, -1.346e-13), (-1.992, -42.42, -1.346e-13), (-0.9432, -42.51, -1.346e-13), (0.1152, -42.55, -1.346e-13), (1.174, -42.52, -1.346e-13), (2.224, -42.44, -1.346e-13), (3.255, -42.3, -1.346e-13), (4.26, -42.11, -1.346e-13), (5.229, -41.85, -1.346e-13), (6.153, -41.54, -1.346e-13), (6.412, -41.38, -1.346e-13), (6.633, -41.23, -1.346e-13), (6.826, -41.1, -1.346e-13), (6.999, -40.98, -1.346e-13), (7.162, -40.86, -1.346e-13), (7.324, -40.73, -1.346e-13), (7.494, -40.58, -1.346e-13), (7.681, -40.41, -1.346e-13), (7.895, -40.21, -1.346e-13), (8.144, -39.98, -1.346e-13), (8.437, -39.69, -1.346e-13), (8.784, -39.36, -1.346e-13), (8.784, -39.24, -1.346e-13), (8.784, -39.13, -1.346e-13), (8.784, -39.01, -1.346e-13), (8.784, -38.9, -1.346e-13), (8.784, -38.79, -1.346e-13), (8.784, -38.67, -1.346e-13), (8.784, -38.56, -1.346e-13), (8.784, -38.44, -1.346e-13), (8.784, -38.33, -1.346e-13), (8.784, -38.21, -1.346e-13), (8.784, -38.09, -1.346e-13), (8.784, -37.98, -1.346e-13), (7.748, -38.1, -1.346e-13), (6.878, -38.2, -1.346e-13), (6.151, -38.29, -1.346e-13), (5.547, -38.38, -1.346e-13), (5.044, -38.46, -1.346e-13), (4.618, -38.55, -1.346e-13), (4.25, -38.65, -1.346e-13), (3.916, -38.76, -1.346e-13), (3.595, -38.89, -1.346e-13), (3.266, -39.04, -1.346e-13), (2.906, -39.22, -1.346e-13), (2.493, -39.44, -1.346e-13), (2.054, -39.63, -1.346e-13), (1.642, -39.77, -1.346e-13), (1.252, -39.87, -1.346e-13), (0.8766, -39.92, -1.346e-13), (0.5113, -39.94, -1.346e-13), (0.1502, -39.93, -1.346e-13), (-0.2124, -39.89, -1.346e-13), (-0.5823, -39.82, -1.346e-13), (-0.9651, -39.73, -1.346e-13), (-1.366, -39.62, -1.346e-13), (-1.792, -39.49, -1.346e-13), (-2.248, -39.36, -1.346e-13), (-2.361, -39.29, -1.346e-13), (-2.475, -39.23, -1.346e-13), (-2.589, -39.17, -1.346e-13), (-2.703, -39.11, -1.346e-13), (-2.817, -39.05, -1.346e-13), (-2.932, -38.99, -1.346e-13), (-3.047, -38.93, -1.346e-13), (-3.162, -38.87, -1.346e-13), (-3.277, -38.81, -1.346e-13), (-3.393, -38.75, -1.346e-13), (-3.51, -38.68, -1.346e-13), (0.7675, -44.27, -1.346e-13), (-3.864, -44.27, -1.346e-13), (-2.765, -44.27, -1.346e-13), (-1.62, -44.28, -1.346e-13), (1.951, -44.28, -1.346e-13), (0.618, -44.27, -1.346e-13), (-3.994, -44.27, -1.346e-13), (-2.909, -44.27, -1.346e-13), (1.804, -44.28, -1.346e-13), (-1.762, -44.28, -1.346e-13), (0.4679, -44.27, -1.346e-13), (-4.124, -44.27, -1.346e-13), (-3.054, -44.27, -1.346e-13), (1.657, -44.27, -1.346e-13), (-1.905, -44.28, -1.346e-13), (0.8506, 40.88, -1.346e-13), (-3.2, -44.27, -1.346e-13), (1.509, -44.27, -1.346e-13), (-2.048, -44.28, -1.346e-13), (28.78, -26.25, -1.346e-13), (-2.19, -44.28, -1.346e-13), (-2.333, -44.27, -1.346e-13)], [], [(1125, 323, 322, 321, 320, 319, 318, 317, 316, 315, 314, 313, 312, 311, 310, 309, 308, 307, 306, 305, 304, 303, 302, 301, 300, 299, 298, 297, 296, 295, 294, 293, 292, 291, 290, 289, 288, 287, 286, 285, 284, 283, 282, 281, 280, 279, 278, 277, 276, 275, 274, 273, 272, 271, 270, 269, 268, 267, 266, 265, 264, 263, 262, 261, 260, 259, 258, 257, 256, 255, 254, 253, 252, 251, 250, 249, 248, 247, 246, 245, 244, 243, 242, 241, 240, 239, 238, 237, 236, 235, 234, 233, 232, 231, 230, 229, 228, 227, 226, 225, 224, 223, 222, 221, 220, 219, 218, 217, 216, 215, 214, 213, 212, 211, 210, 209, 208, 207, 206, 205, 204, 203, 202, 201, 200, 199, 198, 197, 196, 195, 194, 193, 192, 191, 190, 189, 188, 187, 186, 185, 184, 183, 182, 181, 180, 179, 178, 177, 176, 175, 174, 173, 172, 171, 170, 169, 168, 167, 166, 165, 164, 163, 162, 161, 160, 159, 158, 157, 156, 155, 154, 153, 152, 151, 150, 149, 148, 147, 146, 145, 144, 143, 142, 141, 140, 139, 138, 137, 136, 135, 134, 133, 132, 131, 130, 129, 128, 127, 126, 125, 124, 123, 122, 121, 120, 119, 118, 117, 116, 115, 114, 113, 112, 111, 110, 109, 108, 107, 106, 105, 104, 103, 102, 101, 100, 99, 98, 97, 96, 95, 94, 93, 92, 91, 90, 89, 88, 87, 86, 85, 84, 83, 82, 81, 80, 79, 78, 77, 76, 75, 74, 73, 72, 71, 70, 69, 68, 67, 66, 65, 64, 63, 62, 61, 60, 59, 58, 57, 56, 55, 54, 53, 52, 51, 50, 49, 48, 47, 46, 45, 44, 43, 42, 41, 40, 39, 973, 972, 971, 970, 969, 968, 967, 966, 965, 964, 963, 962, 961, 960, 959, 958, 957, 956, 955, 954, 953, 952, 951, 950, 949, 948, 947, 946, 945, 944, 943, 942, 941, 940, 939, 938, 937, 936, 935, 934, 933, 932, 931, 930, 929, 928, 927, 926, 925, 882, 881, 880, 879, 878, 877, 876, 875, 874, 873, 872, 871, 870, 869, 868, 867, 866, 865, 864, 863, 862, 861, 860, 859, 858, 857, 856, 855, 854, 853, 852, 851, 850, 849, 848, 847, 846, 845, 844, 843, 842, 841, 840, 839, 838, 837, 836, 835, 834, 833, 832, 831, 830, 829, 828, 827, 826, 825, 824, 823, 822, 821, 820, 819, 818, 817, 816, 815, 814, 813, 812, 811, 810, 809, 808, 807, 806, 805, 804, 803, 802, 801, 800, 799, 798, 797, 796, 795, 794, 793, 792, 791, 790, 789, 788, 787, 786, 785, 784, 783, 782, 781, 780, 779, 778, 777, 776, 775, 774, 773, 772, 771, 770, 769, 768, 767, 766, 765, 764, 763, 762, 761, 760, 759, 758, 757, 756, 755, 754, 753, 752, 751, 750, 749, 748, 747, 746, 745, 744, 743, 742, 741, 740, 739, 738, 737, 736, 735, 734, 733, 732, 731, 730, 729, 728, 727, 726, 725, 724, 723, 722, 721, 720, 719, 718, 717, 716, 715, 714, 713, 712, 711, 710, 709, 708, 707, 706, 705, 704, 703, 702, 701, 700, 699, 698, 697, 696, 695, 694, 693, 692, 691, 690, 689, 688, 687, 686, 685, 684, 683, 682, 681, 680, 679, 678, 677, 676, 675, 674, 673, 672, 671, 670, 669, 668, 667, 666, 665, 664, 663, 662, 661, 660, 659, 658, 657, 656, 655, 654, 653, 652, 651, 650, 649, 648, 647, 646, 645, 644, 643, 642, 641, 640, 639, 638, 637, 636, 635, 634, 633, 632, 631, 630, 629, 628, 627, 626, 625, 624, 623, 622, 621, 620, 619, 618, 617, 616, 615, 614, 613, 612, 611, 610, 609, 608, 607, 606, 605, 604, 603, 602, 601, 600, 599, 598, 597, 596, 595, 594, 593, 592, 591, 590, 589, 588, 587, 586, 585, 584, 583, 582, 581, 580, 579, 578, 577, 576, 575, 574, 573, 572, 571, 570, 569, 568, 567, 566, 565, 564, 563, 562, 561, 560, 559, 558, 557, 556, 555, 554, 553, 552, 551, 550, 549, 548, 547, 546, 545, 544, 543, 542, 541, 540, 539, 538, 537, 536, 535, 534, 533, 532, 531, 530, 529, 528, 527, 526, 525, 524, 523, 522, 521, 520, 519, 518, 517, 516, 515, 514, 513, 512, 511, 510, 509, 508, 507, 506, 505, 504, 503, 502, 501, 500, 499, 498, 497, 496, 495, 494, 493, 492, 491, 490, 489, 488, 487, 486, 485, 484, 483, 482, 1037, 1036, 1035, 1034, 1033, 1032, 1031, 1030, 1029, 1028, 1027, 1026, 1025, 1024, 1023, 1022, 1021, 1020, 1019, 1018, 1017, 1016, 1015, 1014, 1013, 1012, 1011, 1010, 1105, 1104, 1103, 1102, 1101, 1100, 1099, 1098, 1097, 1096, 1095, 1094, 1093, 1092, 1091, 1090, 1089, 1088, 1087, 1086, 1085, 1084, 1083, 1082, 1081, 1080, 1079, 1078, 1077, 1076, 1075, 1074, 1073, 1072, 1071, 1070, 1069, 1068, 1067, 1066, 1065, 1064, 1063, 1062, 1061, 1060, 1059, 1058, 1057, 1056, 1055, 1054, 1053, 1052, 1051, 1050, 1049, 1048, 1047, 1046, 1045, 1044, 1043, 1042, 1041, 398, 397, 396, 395, 394, 393, 392, 391, 390, 389, 388, 387, 386, 385, 384, 383, 382, 381, 380, 379, 378, 377, 376, 375, 374, 373, 372, 371, 370, 369, 368, 367, 366, 365, 364, 363, 362, 361, 360, 359, 358, 357, 356, 355, 354, 353, 352, 351, 350, 349, 348, 347, 346, 345, 344, 343, 342, 341, 340, 339, 338, 337, 336, 335, 334, 333, 332, 331, 330, 329, 328, 327, 326, 325, 324), (8, 7, 6, 5, 4, 3, 2, 1, 0, 902, 901, 900, 899, 898, 897, 896, 895, 894, 893, 892, 891, 890, 889, 888, 887, 886, 885, 884, 883, 882, 925, 924, 923, 922, 921, 920, 919, 918, 917, 916, 915, 914, 913, 912, 911, 910, 909, 908, 907, 906, 905, 904, 903, 1009, 1008, 1007, 1006, 1005, 1004, 1003, 1002, 1001, 1000, 999, 998, 1121, 997, 996, 995, 994, 993, 992, 991, 990, 989, 988, 987, 986, 985, 984, 983, 982, 981, 980, 979, 978, 977, 976, 975, 974, 973, 39, 38, 37, 36, 35, 34, 33, 32, 31, 30, 29, 28, 27, 26, 25, 24, 23, 22, 21, 20, 19, 18, 17, 16, 15, 14, 13, 12, 11, 10, 9), (1038, 1037, 482, 481, 480, 479, 478, 477, 476, 475, 474, 473, 472, 471, 470, 469, 468, 467, 466, 465, 464, 463, 462, 461, 460, 459, 458, 457, 456, 455, 454, 1117, 1112, 1107, 453, 452, 451, 450, 1122, 1118, 1113, 1108, 449, 448, 1127, 1126, 1124, 1120, 1115, 1109, 447, 446, 445, 444, 443, 442, 441, 440, 439, 438, 437, 436, 435, 1116, 1111, 1106, 434, 433, 432, 431, 1123, 1119, 1114, 1110, 430, 429, 428, 427, 426, 425, 424, 423, 422, 421, 420, 419, 418, 417, 416, 415, 414, 413, 412, 411, 410, 409, 408, 407, 406, 405, 404, 403, 402, 401, 400, 399, 398, 1041, 1040, 1039)])
me_mirror.polygons.foreach_set('use_smooth', [True] * 3)
_uv = me_mirror.uv_layers.new(name='UVMap')
_uv.uv.foreach_set('vector', [0.8281, 0.2109, 0.8294, 0.2109, 0.8308, 0.2109, 0.8321, 0.2109, 0.8334, 0.2109, 0.8347, 0.2109, 0.836, 0.2109, 0.8373, 0.2109, 0.8386, 0.2109, 0.8399, 0.2109, 0.8412, 0.2109, 0.8425, 0.2109, 0.8438, 0.2109, 0.8446, 0.2121, 0.8455, 0.2132, 0.8464, 0.2143, 0.8473, 0.2154, 0.8482, 0.2165, 0.849, 0.2176, 0.8499, 0.2187, 0.8508, 0.2198, 0.8516, 0.2209, 0.8525, 0.222, 0.8534, 0.2231, 0.8542, 0.2242, 0.8576, 0.2288, 0.8605, 0.2328, 0.8631, 0.2363, 0.8656, 0.2396, 0.8682, 0.2428, 0.8711, 0.2462, 0.8743, 0.2499, 0.8781, 0.2542, 0.8826, 0.2591, 0.8881, 0.265, 0.8946, 0.272, 0.9023, 0.2803, 0.9106, 0.2891, 0.9183, 0.2978, 0.9256, 0.3065, 0.9324, 0.3152, 0.9386, 0.3241, 0.9441, 0.3332, 0.949, 0.3425, 0.9532, 0.3523, 0.9566, 0.3625, 0.9593, 0.3733, 0.961, 0.3848, 0.9619, 0.397, 0.9618, 0.3991, 0.9617, 0.4012, 0.9617, 0.4033, 0.9616, 0.4054, 0.9615, 0.4074, 0.9614, 0.4095, 0.9613, 0.4116, 0.9613, 0.4136, 0.9612, 0.4157, 0.9611, 0.4178, 0.961, 0.4198, 0.9609, 0.4219, 0.9616, 0.4225, 0.9623, 0.4232, 0.9629, 0.4239, 0.9636, 0.4245, 0.9642, 0.4252, 0.9649, 0.4258, 0.9655, 0.4265, 0.9662, 0.4271, 0.9668, 0.4278, 0.9675, 0.4284, 0.9681, 0.429, 0.9687, 0.4297, 0.9685, 0.4311, 0.9682, 0.4324, 0.9679, 0.4338, 0.9676, 0.4351, 0.9673, 0.4365, 0.967, 0.4378, 0.9667, 0.4391, 0.9665, 0.4405, 0.9662, 0.4418, 0.9659, 0.4431, 0.9656, 0.4445, 0.9653, 0.4458, 0.965, 0.4471, 0.9646, 0.4484, 0.9642, 0.4496, 0.9639, 0.4509, 0.9635, 0.4522, 0.9631, 0.4534, 0.9628, 0.4547, 0.9624, 0.4559, 0.962, 0.4572, 0.9617, 0.4584, 0.9613, 0.4597, 0.9609, 0.4609, 0.9642, 0.4636, 0.9675, 0.4662, 0.9708, 0.4689, 0.9741, 0.4715, 0.9774, 0.4741, 0.9806, 0.4767, 0.9839, 0.4793, 0.9871, 0.4819, 0.9903, 0.4844, 0.9936, 0.487, 0.9968, 0.4896, 1.0, 0.4922, 0.9967, 0.4954, 0.9934, 0.4986, 0.9901, 0.5018, 0.9868, 0.505, 0.9835, 0.5082, 0.9802, 0.5115, 0.977, 0.5147, 0.9737, 0.518, 0.9705, 0.5213, 0.9673, 0.5246, 0.9641, 0.5279, 0.9609, 0.5312, 0.9609, 0.5326, 0.9609, 0.5339, 0.9609, 0.5352, 0.9609, 0.5365, 0.9609, 0.5378, 0.9609, 0.5391, 0.9609, 0.5404, 0.9609, 0.5417, 0.9609, 0.543, 0.9609, 0.5443, 0.9609, 0.5456, 0.9609, 0.5469, 0.9609, 0.5489, 0.9609, 0.5508, 0.9609, 0.5528, 0.9609, 0.5548, 0.9609, 0.5567, 0.9609, 0.5587, 0.9609, 0.5606, 0.9609, 0.5626, 0.9609, 0.5645, 0.9609, 0.5664, 0.9609, 0.5684, 0.9609, 0.5703, 0.9612, 0.5756, 0.9614, 0.5809, 0.9616, 0.5861, 0.9618, 0.5913, 0.9619, 0.5965, 0.962, 0.6016, 0.962, 0.6068, 0.9619, 0.6119, 0.9618, 0.6171, 0.9616, 0.6223, 0.9613, 0.6275, 0.9609, 0.6328, 0.9582, 0.6419, 0.9552, 0.6504, 0.952, 0.6582, 0.9485, 0.6656, 0.9447, 0.6726, 0.9406, 0.6792, 0.9361, 0.6855, 0.9311, 0.6916, 0.9257, 0.6977, 0.9197, 0.7036, 0.9133, 0.7097, 0.9062, 0.7158, 0.9014, 0.7197, 0.8969, 0.7235, 0.8927, 0.7272, 0.8887, 0.7308, 0.8849, 0.7344, 0.8813, 0.738, 0.8778, 0.7418, 0.8743, 0.7458, 0.871, 0.75, 0.8676, 0.7545, 0.8643, 0.7594, 0.8608, 0.7646, 0.8601, 0.7661, 0.8593, 0.7675, 0.8585, 0.7689, 0.8577, 0.7702, 0.8569, 0.7716, 0.8562, 0.773, 0.8554, 0.7744, 0.8546, 0.7758, 0.8539, 0.7771, 0.8531, 0.7785, 0.8523, 0.7799, 0.8516, 0.7812, 0.8471, 0.7827, 0.8433, 0.784, 0.8402, 0.785, 0.8376, 0.7859, 0.8356, 0.7866, 0.834, 0.7871, 0.8326, 0.7876, 0.8316, 0.7879, 0.8307, 0.7882, 0.8298, 0.7885, 0.829, 0.7888, 0.8281, 0.7891, 0.8296, 0.7966, 0.8309, 0.8028, 0.8319, 0.808, 0.8328, 0.8123, 0.8334, 0.8157, 0.834, 0.8184, 0.8344, 0.8206, 0.8348, 0.8224, 0.8351, 0.8239, 0.8354, 0.8253, 0.8356, 0.8266, 0.8359, 0.8281, 0.8323, 0.8299, 0.8293, 0.8314, 0.8266, 0.8326, 0.8242, 0.8335, 0.8219, 0.8341, 0.8197, 0.8345, 0.8174, 0.8347, 0.8148, 0.8346, 0.8119, 0.8344, 0.8085, 0.8339, 0.8045, 0.8333, 0.7998, 0.8325, 0.7982, 0.8321, 0.7967, 0.8318, 0.7951, 0.8314, 0.7936, 0.831, 0.792, 0.8307, 0.7905, 0.8303, 0.7889, 0.8299, 0.7874, 0.8296, 0.7858, 0.8292, 0.7843, 0.8289, 0.7828, 0.8285, 0.7812, 0.8281, 0.7812, 0.8294, 0.7812, 0.8308, 0.7812, 0.8321, 0.7812, 0.8334, 0.7812, 0.8347, 0.7812, 0.836, 0.7812, 0.8373, 0.7812, 0.8386, 0.7812, 0.8399, 0.7812, 0.8412, 0.7812, 0.8425, 0.7812, 0.8438, 0.7753, 0.8494, 0.7695, 0.8546, 0.7639, 0.8595, 0.7584, 0.8642, 0.7529, 0.8685, 0.7473, 0.8725, 0.7416, 0.8764, 0.7356, 0.88, 0.7293, 0.8835, 0.7227, 0.8868, 0.7156, 0.89, 0.708, 0.8931, 0.7063, 0.8935, 0.7045, 0.894, 0.7028, 0.8944, 0.7011, 0.8949, 0.6994, 0.8953, 0.6977, 0.8958, 0.696, 0.8962, 0.6943, 0.8967, 0.6926, 0.8971, 0.6909, 0.8976, 0.6892, 0.898, 0.6875, 0.8984, 0.6875, 0.902, 0.6874, 0.9051, 0.6872, 0.9078, 0.6869, 0.9101, 0.6863, 0.9123, 0.6854, 0.9144, 0.6841, 0.9166, 0.6824, 0.919, 0.6803, 0.9216, 0.6, 0.9215, 0.5963, 0.9213, 0.593, 0.9212, 0.59, 0.9212, 0.587, 0.9211, 0.584, 0.9212, 0.5808, 0.9212, 0.5772, 0.9213, 0.5731, 0.9215, 0.5682, 0.9217, 0.5625, 0.9219, 0.5605, 0.9232, 0.5585, 0.9245, 0.5566, 0.9258, 0.5546, 0.9271, 0.5526, 0.9284, 0.5507, 0.9297, 0.5487, 0.931, 0.5468, 0.9323, 0.5449, 0.9336, 0.5429, 0.9349, 0.541, 0.9362, 0.5391, 0.9375, 0.5318, 0.9393, 0.5249, 0.9409, 0.5185, 0.9422, 0.5124, 0.9433, 0.5065, 0.944, 0.5007, 0.9443, 0.495, 0.9442, 0.4893, 0.9435, 0.4835, 0.9422, 0.4774, 0.9402, 0.4711, 0.9376, 0.4644, 0.9341, 0.4587, 0.9306, 0.4532, 0.9278, 0.448, 0.9256, 0.4429, 0.9238, 0.4379, 0.9225, 0.4328, 0.9216, 0.4277, 0.9211, 0.4225, 0.9209, 0.417, 0.9209, 0.4112, 0.9211, 0.405, 0.9214, 0.3984, 0.9219, 0.3984, 0.9232, 0.3984, 0.9245, 0.3305, 0.9251, 0.3276, 0.922, 0.3243, 0.9183, 0.3203, 0.9141, 0.3203, 0.9127, 0.3203, 0.9114, 0.3203, 0.9101, 0.3203, 0.9088, 0.3203, 0.9075, 0.3203, 0.9062, 0.3203, 0.9049, 0.3203, 0.9036, 0.3203, 0.9023, 0.3203, 0.901, 0.3203, 0.8997, 0.3203, 0.8984, 0.3167, 0.8984, 0.3137, 0.8984, 0.3111, 0.8983, 0.3088, 0.8982, 0.3067, 0.8979, 0.3048, 0.8975, 0.3029, 0.897, 0.3009, 0.8962, 0.2988, 0.8953, 0.2963, 0.8941, 0.2934, 0.8927, 0.29, 0.891, 0.2869, 0.889, 0.2842, 0.8874, 0.282, 0.8861, 0.2802, 0.885, 0.2787, 0.8841, 0.2776, 0.8834, 0.2766, 0.8828, 0.2759, 0.8823, 0.2752, 0.882, 0.2747, 0.8816, 0.2741, 0.8812, 0.2734, 0.8809, 0.2688, 0.878, 0.2644, 0.8754, 0.2604, 0.8727, 0.2567, 0.8701, 0.2532, 0.8675, 0.2499, 0.8647, 0.2468, 0.8618, 0.2438, 0.8586, 0.2409, 0.8551, 0.2381, 0.8513, 0.2352, 0.8471, 0.2324, 0.8424, 0.2319, 0.8412, 0.2314, 0.84, 0.2309, 0.8388, 0.2304, 0.8376, 0.23, 0.8364, 0.2295, 0.8352, 0.229, 0.834, 0.2285, 0.8328, 0.228, 0.8317, 0.2275, 0.8305, 0.227, 0.8293, 0.2266, 0.8281, 0.2208, 0.83, 0.2156, 0.8315, 0.211, 0.8326, 0.2067, 0.8334, 0.2027, 0.8338, 0.1989, 0.8339, 0.195, 0.8337, 0.1911, 0.8332, 0.1869, 0.8324, 0.1824, 0.8312, 0.1774, 0.8298, 0.1719, 0.8281, 0.1734, 0.8206, 0.1746, 0.8144, 0.1757, 0.8092, 0.1765, 0.8049, 0.1772, 0.8015, 0.1777, 0.7988, 0.1782, 0.7966, 0.1785, 0.7948, 0.1788, 0.7933, 0.1791, 0.7919, 0.1794, 0.7906, 0.1797, 0.7891, 0.1784, 0.7891, 0.177, 0.7891, 0.1757, 0.7891, 0.1744, 0.7891, 0.1731, 0.7891, 0.1718, 0.7891, 0.1705, 0.7891, 0.1692, 0.7891, 0.1679, 0.7891, 0.1666, 0.7891, 0.1654, 0.7891, 0.1641, 0.7891, 0.1616, 0.7852, 0.1596, 0.782, 0.1579, 0.7793, 0.1565, 0.7772, 0.1554, 0.7754, 0.1545, 0.774, 0.1538, 0.7729, 0.1532, 0.772, 0.1527, 0.7712, 0.1523, 0.7705, 0.1519, 0.7698, 0.1514, 0.769, 0.1489, 0.7651, 0.1464, 0.7613, 0.1439, 0.7577, 0.1414, 0.7543, 0.1388, 0.7509, 0.1361, 0.7476, 0.1334, 0.7444, 0.1306, 0.7413, 0.1276, 0.7382, 0.1245, 0.7351, 0.1212, 0.732, 0.1177, 0.7288, 0.1136, 0.7255, 0.1096, 0.7222, 0.1055, 0.7188, 0.1015, 0.7155, 0.09751, 0.7121, 0.09355, 0.7087, 0.08961, 0.7053, 0.0857, 0.7018, 0.08181, 0.6983, 0.07795, 0.6947, 0.07412, 0.6911, 0.07031, 0.6875, 0.06608, 0.68, 0.0623, 0.6727, 0.05896, 0.6656, 0.05603, 0.6586, 0.05351, 0.6516, 0.05137, 0.6447, 0.04961, 0.6376, 0.04821, 0.6304, 0.04715, 0.6229, 0.04643, 0.6152, 0.04601, 0.6071, 0.0459, 0.5986, 0.04598, 0.5962, 0.04606, 0.5938, 0.04615, 0.5915, 0.04623, 0.5891, 0.04631, 0.5867, 0.04639, 0.5844, 0.04647, 0.582, 0.04655, 0.5797, 0.04663, 0.5773, 0.04671, 0.575, 0.04679, 0.5726, 0.04688, 0.5703, 0.04538, 0.5688, 0.04412, 0.5676, 0.04308, 0.5665, 0.04224, 0.5657, 0.04155, 0.565, 0.04101, 0.5644, 0.04057, 0.564, 0.04021, 0.5636, 0.03991, 0.5633, 0.03964, 0.5631, 0.03936, 0.5628, 0.03906, 0.5625, 0.03935, 0.5611, 0.03964, 0.5598, 0.03993, 0.5584, 0.04021, 0.5571, 0.0405, 0.5557, 0.04078, 0.5544, 0.04107, 0.553, 0.04135, 0.5517, 0.04163, 0.5504, 0.04192, 0.549, 0.0422, 0.5477, 0.04248, 0.5464, 0.04332, 0.5435, 0.04403, 0.5411, 0.04461, 0.539, 0.04509, 0.5374, 0.04547, 0.5361, 0.04578, 0.535, 0.04603, 0.5342, 0.04623, 0.5335, 0.0464, 0.5329, 0.04655, 0.5324, 0.04671, 0.5318, 0.04688, 0.5312, 0.04356, 0.5286, 0.04027, 0.526, 0.03698, 0.5233, 0.03371, 0.5207, 0.03045, 0.5181, 0.0272, 0.5155, 0.02395, 0.5129, 0.02072, 0.5103, 0.01749, 0.5077, 0.01426, 0.5052, 0.01104, 0.5026, 0.007813, 0.5, 0.01114, 0.4968, 0.01446, 0.4936, 0.01776, 0.4904, 0.02105, 0.4872, 0.02433, 0.484, 0.02759, 0.4807, 0.03084, 0.4774, 0.03407, 0.4742, 0.03729, 0.4709, 0.0405, 0.4676, 0.04369, 0.4643, 0.04688, 0.4609, 0.04688, 0.4596, 0.04688, 0.4583, 0.04688, 0.457, 0.04688, 0.4557, 0.04688, 0.4544, 0.04688, 0.4531, 0.04688, 0.4518, 0.04688, 0.4505, 0.04688, 0.4492, 0.04688, 0.4479, 0.04688, 0.4466, 0.04688, 0.4453, 0.04688, 0.4433, 0.04688, 0.4413, 0.04688, 0.4394, 0.04688, 0.4374, 0.04688, 0.4355, 0.04688, 0.4335, 0.04688, 0.4316, 0.04688, 0.4296, 0.04688, 0.4277, 0.04688, 0.4257, 0.04688, 0.4238, 0.04688, 0.4219, 0.04658, 0.4085, 0.04677, 0.396, 0.04751, 0.3844, 0.04887, 0.3734, 0.05092, 0.363, 0.05371, 0.3531, 0.05731, 0.3434, 0.0618, 0.3338, 0.06724, 0.3243, 0.07368, 0.3147, 0.08121, 0.3047, 0.08987, 0.2944, 0.09087, 0.2933, 0.09185, 0.2922, 0.09283, 0.2911, 0.09381, 0.29, 0.09479, 0.2889, 0.09576, 0.2878, 0.09673, 0.2867, 0.0977, 0.2856, 0.09867, 0.2845, 0.09963, 0.2834, 0.1006, 0.2823, 0.1016, 0.2813, 0.1042, 0.2781, 0.1065, 0.2754, 0.1083, 0.2732, 0.1098, 0.2714, 0.111, 0.2699, 0.112, 0.2688, 0.1128, 0.2678, 0.1134, 0.2671, 0.1139, 0.2664, 0.1144, 0.2659, 0.1149, 0.2653, 0.1154, 0.2646, 0.1167, 0.2632, 0.1179, 0.2618, 0.1191, 0.2603, 0.1203, 0.2589, 0.1215, 0.2575, 0.1227, 0.256, 0.1239, 0.2546, 0.1251, 0.2532, 0.1263, 0.2518, 0.1275, 0.2504, 0.1287, 0.249, 0.1299, 0.2476, 0.133, 0.2439, 0.1356, 0.2407, 0.1379, 0.2381, 0.1399, 0.2358, 0.1416, 0.2338, 0.1433, 0.2319, 0.145, 0.2302, 0.1467, 0.2283, 0.1486, 0.2264, 0.1508, 0.2242, 0.1533, 0.2217, 0.1563, 0.2188, 0.1607, 0.2173, 0.1645, 0.216, 0.1676, 0.215, 0.1702, 0.2141, 0.1722, 0.2134, 0.1739, 0.2129, 0.1752, 0.2124, 0.1762, 0.2121, 0.1771, 0.2118, 0.178, 0.2115, 0.1788, 0.2112, 0.1797, 0.2109, 0.1797, 0.2076, 0.1797, 0.2043, 0.1797, 0.201, 0.1797, 0.1978, 0.1797, 0.1945, 0.1797, 0.1913, 0.1797, 0.188, 0.1797, 0.1848, 0.1797, 0.1815, 0.1797, 0.1783, 0.1797, 0.1751, 0.1797, 0.1719, 0.1836, 0.1715, 0.187, 0.1712, 0.1899, 0.1709, 0.1925, 0.1706, 0.195, 0.1702, 0.1974, 0.1698, 0.1999, 0.1693, 0.2027, 0.1686, 0.2058, 0.1678, 0.2094, 0.1667, 0.2137, 0.1655, 0.2188, 0.1641, 0.2263, 0.1563, 0.2336, 0.1493, 0.2407, 0.1429, 0.2478, 0.1371, 0.2549, 0.1319, 0.2621, 0.1272, 0.2696, 0.1228, 0.2774, 0.1189, 0.2856, 0.1152, 0.2944, 0.1118, 0.3039, 0.1085, 0.3141, 0.1053, 0.3153, 0.105, 0.3165, 0.1047, 0.3177, 0.1044, 0.3188, 0.1041, 0.32, 0.1037, 0.3212, 0.1034, 0.3223, 0.1031, 0.3235, 0.1028, 0.3247, 0.1025, 0.3258, 0.1022, 0.327, 0.1019, 0.3281, 0.1016, 0.3281, 0.1002, 0.3281, 0.09892, 0.3281, 0.0976, 0.3281, 0.0963, 0.3281, 0.09499, 0.3281, 0.09369, 0.3281, 0.09239, 0.3281, 0.0911, 0.3281, 0.08981, 0.3281, 0.08852, 0.3281, 0.08723, 0.3281, 0.08594, 0.3325, 0.08106, 0.3369, 0.07633, 0.3413, 0.07174, 0.3457, 0.06729, 0.3501, 0.06298, 0.3547, 0.0588, 0.3593, 0.05477, 0.3641, 0.05087, 0.369, 0.04711, 0.3742, 0.04348, 0.3796, 0.03998, 0.3853, 0.03662, 0.3864, 0.03617, 0.3875, 0.03571, 0.3886, 0.03526, 0.3897, 0.03481, 0.3908, 0.03436, 0.3919, 0.03392, 0.393, 0.03347, 0.3941, 0.03302, 0.3952, 0.03258, 0.3963, 0.03214, 0.3973, 0.03169, 0.3984, 0.03125, 0.3984, 0.02993, 0.4678, 0.02938, 0.4564, 0.03169, 0.4454, 0.03463, 0.435, 0.03821, 0.4311, 0.04093, 0.4277, 0.04369, 0.4246, 0.04649, 0.4218, 0.04937, 0.4194, 0.05235, 0.4172, 0.05546, 0.4151, 0.05872, 0.4133, 0.06215, 0.4115, 0.06579, 0.4097, 0.06964, 0.408, 0.07375, 0.4062, 0.07813, 0.4113, 0.0784, 0.4162, 0.07861, 0.4209, 0.07873, 0.4255, 0.07874, 0.4299, 0.07859, 0.4342, 0.07826, 0.4386, 0.07772, 0.4429, 0.07695, 0.4473, 0.07589, 0.4517, 0.07454, 0.4562, 0.07285, 0.4609, 0.0708, 0.4623, 0.0701, 0.4636, 0.0694, 0.4649, 0.0687, 0.4662, 0.068, 0.4675, 0.06731, 0.4688, 0.06662, 0.4701, 0.06593, 0.4714, 0.06524, 0.4727, 0.06456, 0.474, 0.06387, 0.4753, 0.06318, 0.4766, 0.0625, 0.4817, 0.06095, 0.4865, 0.05953, 0.4911, 0.05829, 0.4954, 0.05726, 0.4996, 0.05648, 0.5037, 0.056, 0.5078, 0.05586, 0.512, 0.05608, 0.5162, 0.05672, 0.5206, 0.05782, 0.5253, 0.0594, 0.5303, 0.06152, 0.535, 0.06399, 0.539, 0.06606, 0.5428, 0.06781, 0.5464, 0.06928, 0.5502, 0.07053, 0.5544, 0.07163, 0.5592, 0.07263, 0.5649, 0.07358, 0.5717, 0.07455, 0.58, 0.07559, 0.5898, 0.07677, 0.6016, 0.07813, 0.6016, 0.0768, 0.6016, 0.07548, 0.6016, 0.07417, 0.6016, 0.07286, 0.6016, 0.07155, 0.6016, 0.07025, 0.6016, 0.06896, 0.6016, 0.06766, 0.6016, 0.06637, 0.6016, 0.06508, 0.6016, 0.06379, 0.6016, 0.0625, 0.5976, 0.05868, 0.5943, 0.05547, 0.5915, 0.05277, 0.5891, 0.05051, 0.5869, 0.0486, 0.585, 0.04695, 0.5832, 0.04548, 0.5813, 0.04409, 0.5794, 0.04271, 0.5772, 0.04124, 0.5747, 0.03961, 0.5717, 0.03772, 0.5613, 0.03419, 0.5503, 0.03131, 0.5389, 0.02909, 0.5272, 0.02752, 0.5153, 0.0266, 0.6094, 0.02738, 0.6094, 0.02867, 0.6094, 0.02996, 0.6094, 0.03125, 0.6166, 0.03443, 0.6235, 0.03787, 0.6299, 0.04158, 0.6361, 0.04555, 0.642, 0.04977, 0.6477, 0.05423, 0.6532, 0.05894, 0.6586, 0.06389, 0.6639, 0.06907, 0.6691, 0.07447, 0.6744, 0.0801, 0.6797, 0.08594, 0.6797, 0.08726, 0.6797, 0.08858, 0.6797, 0.0899, 0.6797, 0.0912, 0.6797, 0.09251, 0.6797, 0.09381, 0.6797, 0.09511, 0.6797, 0.0964, 0.6797, 0.09769, 0.6797, 0.09898, 0.6797, 0.1003, 0.6797, 0.1016, 0.6878, 0.1034, 0.6954, 0.1052, 0.7024, 0.1071, 0.709, 0.109, 0.7154, 0.1112, 0.7214, 0.1136, 0.7274, 0.1163, 0.7333, 0.1193, 0.7392, 0.1229, 0.7453, 0.1269, 0.7517, 0.1315, 0.7583, 0.1367, 0.7636, 0.1412, 0.7681, 0.145, 0.772, 0.1482, 0.7754, 0.1508, 0.7786, 0.1531, 0.7817, 0.1551, 0.7848, 0.1569, 0.7882, 0.1586, 0.792, 0.1603, 0.7964, 0.1621, 0.8015, 0.1641, 0.8076, 0.1665, 0.8094, 0.167, 0.8111, 0.1674, 0.8128, 0.1679, 0.8145, 0.1683, 0.8162, 0.1688, 0.8179, 0.1692, 0.8197, 0.1697, 0.8213, 0.1701, 0.823, 0.1705, 0.8247, 0.171, 0.8264, 0.1714, 0.8281, 0.1719, 0.8281, 0.1752, 0.8281, 0.1785, 0.8281, 0.1818, 0.8281, 0.185, 0.8281, 0.1883, 0.8281, 0.1916, 0.8281, 0.1948, 0.8281, 0.198, 0.8281, 0.2013, 0.8281, 0.2045, 0.8281, 0.2077, 0.5498, 1.0, 0.527, 1.003, 0.5039, 1.004, 0.4808, 1.003, 0.458, 1.0, 0.4359, 0.9956, 0.4148, 0.989, 0.395, 0.9805, 0.377, 0.9702, 0.3755, 0.9688, 0.374, 0.9673, 0.3725, 0.9659, 0.371, 0.9645, 0.3696, 0.963, 0.3681, 0.9616, 0.3666, 0.9602, 0.3652, 0.9588, 0.3637, 0.9574, 0.3623, 0.9559, 0.3608, 0.9545, 0.3594, 0.9531, 0.3543, 0.9484, 0.35, 0.9444, 0.3464, 0.941, 0.3433, 0.938, 0.3405, 0.9353, 0.338, 0.9329, 0.3356, 0.9304, 0.3332, 0.9279, 0.3305, 0.9251, 0.3984, 0.9245, 0.3984, 0.9258, 0.3984, 0.9271, 0.3984, 0.9284, 0.3984, 0.9297, 0.3984, 0.931, 0.3984, 0.9323, 0.3984, 0.9336, 0.3984, 0.9349, 0.3984, 0.9362, 0.3984, 0.9375, 0.4047, 0.9426, 0.4107, 0.9472, 0.4164, 0.9514, 0.4221, 0.9551, 0.4278, 0.9584, 0.4335, 0.9614, 0.4394, 0.964, 0.4456, 0.9662, 0.4521, 0.9682, 0.459, 0.9698, 0.4664, 0.9712, 0.4744, 0.9724, 0.4803, 0.9722, 0.4852, 0.9721, 0.4892, 0.972, 0.4925, 0.972, 0.4952, 0.9719, 0.4973, 0.9718, 0.499, 0.9718, 0.5004, 0.9718, 0.5016, 0.9718, 0.5026, 0.9717, 0.5037, 0.9717, 0.5049, 0.9717, 0.5117, 0.9716, 0.5183, 0.9715, 0.5248, 0.9714, 0.5311, 0.9711, 0.5374, 0.9708, 0.5436, 0.9703, 0.5498, 0.9695, 0.556, 0.9686, 0.5622, 0.9674, 0.5684, 0.9659, 0.5747, 0.964, 0.5811, 0.9618, 0.5849, 0.959, 0.5883, 0.9563, 0.5913, 0.9534, 0.594, 0.9505, 0.5964, 0.9475, 0.5986, 0.9444, 0.6006, 0.9411, 0.6024, 0.9377, 0.6042, 0.9341, 0.6059, 0.9302, 0.6076, 0.9262, 0.6094, 0.9219, 0.6043, 0.9217, 0.6, 0.9215, 0.6803, 0.9216, 0.6776, 0.9247, 0.6743, 0.9283, 0.6704, 0.9326, 0.6685, 0.9344, 0.6667, 0.9361, 0.6648, 0.9378, 0.663, 0.9395, 0.6612, 0.9412, 0.6593, 0.9429, 0.6575, 0.9447, 0.6557, 0.9463, 0.6539, 0.948, 0.6521, 0.9497, 0.6503, 0.9514, 0.6484, 0.9531, 0.6469, 0.9546, 0.6455, 0.956, 0.644, 0.9575, 0.6425, 0.9589, 0.641, 0.9603, 0.6396, 0.9617, 0.6381, 0.9632, 0.6367, 0.9646, 0.6352, 0.966, 0.6338, 0.9674, 0.6323, 0.9688, 0.6309, 0.9702, 0.6128, 0.9805, 0.593, 0.989, 0.5719, 0.9956, 0.4795, 0.02772, 0.4678, 0.02938, 0.3984, 0.02993, 0.3984, 0.02861, 0.3984, 0.02729, 0.3984, 0.02598, 0.3984, 0.02468, 0.3984, 0.02338, 0.3984, 0.02208, 0.3984, 0.02079, 0.3984, 0.01949, 0.3984, 0.0182, 0.3984, 0.01691, 0.3984, 0.01563, 0.4025, 0.0145, 0.4064, 0.01344, 0.4104, 0.01244, 0.4143, 0.01151, 0.4182, 0.01065, 0.4222, 0.009863, 0.4261, 0.009151, 0.43, 0.008516, 0.434, 0.007961, 0.4381, 0.007489, 0.4422, 0.007102, 0.4464, 0.006802, 0.4479, 0.006801, 0.4494, 0.006798, 0.4509, 0.006796, 0.4523, 0.006794, 0.4538, 0.006792, 0.4553, 0.006789, 0.4568, 0.006788, 0.4582, 0.006786, 0.4597, 0.006783, 0.4612, 0.00678, 0.4626, 0.006778, 0.4641, 0.006776, 0.4658, 0.006773, 0.4674, 0.006772, 0.4691, 0.00677, 0.4707, 0.006766, 0.4723, 0.006763, 0.474, 0.006761, 0.4756, 0.006758, 0.4772, 0.006756, 0.4788, 0.006754, 0.4804, 0.006752, 0.4821, 0.00675, 0.4837, 0.006749, 0.4854, 0.006756, 0.4871, 0.006764, 0.4888, 0.006771, 0.4905, 0.006779, 0.4922, 0.006787, 0.4939, 0.006794, 0.4955, 0.006802, 0.4972, 0.006809, 0.4989, 0.006817, 0.5006, 0.006824, 0.5022, 0.006832, 0.5039, 0.006836, 0.5056, 0.006832, 0.5073, 0.006823, 0.509, 0.006818, 0.5107, 0.006811, 0.5124, 0.006801, 0.5141, 0.006793, 0.5158, 0.006786, 0.5175, 0.006778, 0.5191, 0.006771, 0.5208, 0.006763, 0.5225, 0.006756, 0.5241, 0.006748, 0.5279, 0.006752, 0.531, 0.006756, 0.5336, 0.006761, 0.5358, 0.006764, 0.5375, 0.006766, 0.5388, 0.006768, 0.5399, 0.00677, 0.5408, 0.006771, 0.5416, 0.006772, 0.5423, 0.006773, 0.543, 0.006774, 0.5437, 0.006775, 0.5495, 0.006834, 0.5551, 0.006999, 0.5606, 0.007274, 0.5661, 0.007664, 0.5715, 0.008177, 0.5769, 0.008816, 0.5822, 0.009587, 0.5876, 0.0105, 0.5929, 0.01155, 0.5983, 0.01275, 0.6038, 0.01411, 0.6094, 0.01563, 0.6094, 0.01695, 0.6094, 0.01827, 0.6094, 0.01958, 0.6094, 0.02089, 0.6094, 0.0222, 0.6094, 0.0235, 0.6094, 0.02479, 0.6094, 0.02609, 0.6094, 0.02738, 0.5153, 0.0266, 0.5033, 0.02633, 0.4913, 0.0267])
me_mirror.materials.append(mat_mirror_png_trace_default)
me_mirror.update()

# ---- objects
ob_mirror_png_001 = bpy.data.objects.new('mirror.png.001', me_mirror)

# ---- transforms, parenting, visibility, modifiers, constraints
ob_mirror_png_001.location = (0.0, 0.0, 0.05159)
ob_mirror_png_001.rotation_euler = (1.571, -0.0, 0.0)
ob_mirror_png_001.scale = (0.007812, 0.007812, 0.007812)
_m = ob_mirror_png_001.modifiers.new('Solidify', 'SOLIDIFY')
_m.thickness = 6.39

# ---- collection membership
col_collection.objects.link(ob_mirror_png_001)

# ---- scene / render settings (as saved in the file)
scene.frame_start = 1; scene.frame_end = 250; scene.frame_set(1)
scene.render.engine = 'BLENDER_EEVEE_NEXT'
scene.render.bake_bias = 0.0
scene.render.bake_samples = 0
scene.cycles.sampling_pattern = 'TABULATED_SOBOL'
scene.eevee.use_volume_custom_range = False
bpy.context.view_layer.update()

# ---- added for rendering (the .blend has no active camera and no usable light): camera, sun
cam_auto = bpy.data.cameras.new('AutoCamera')
cam_auto.lens = 50.0
cam_auto.sensor_width = 36.0
cam_auto.clip_end = 1000.0
ob_auto_camera = bpy.data.objects.new('AutoCamera', cam_auto)
scene.collection.objects.link(ob_auto_camera)
ob_auto_camera.location = (0.89992, -1.05339, 0.768402)
ob_auto_camera.rotation_euler = (1.09748, -7.21219e-08, 0.694738)
scene.camera = ob_auto_camera
light_auto_sun = bpy.data.lights.new('AutoSun', 'SUN')
light_auto_sun.energy = 3.0
light_auto_sun.angle = 0.0523599
ob_auto_sun = bpy.data.objects.new('AutoSun', light_auto_sun)
scene.collection.objects.link(ob_auto_sun)
ob_auto_sun.rotation_euler = (0.872665, 0.174533, 0.523599)
bpy.context.view_layer.update()
